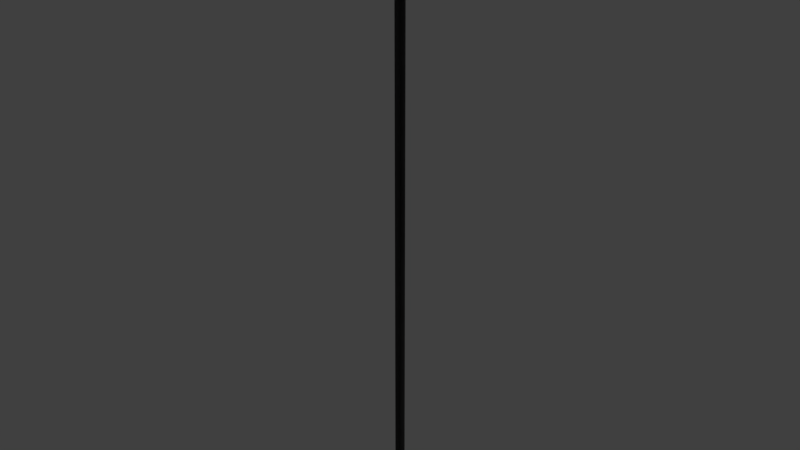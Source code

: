 # Source: light_ceiling_mockup.blend  (saved by Blender 2.78.0; exported with 4.5.12 LTS)
import bpy
from mathutils import Matrix  # noqa: F401  (used for matrix-valued properties, if any)

bpy.ops.wm.read_factory_settings(use_empty=True)
scene = bpy.context.scene
scene.name = 'Scene'

# ---- collections
col_collection_1 = bpy.data.collections.new('Collection 1'); scene.collection.children.link(col_collection_1)

# ---- materials (node trees are filled in below, after node groups)
mat_lightsource_frame_01_material = bpy.data.materials.new('lightsource_frame_01_material')
mat_lightsource_frame_01_material.alpha_threshold = 0.0
mat_lightsource_frame_01_material.use_transparent_shadow = False
mat_lightsource_frame_01_material.diffuse_color = (0.09463, 0.09463, 0.09463, 1.0)
mat_lightsource_frame_01_material.roughness = 0.5
mat_lightsource_frame_01_material.specular_intensity = 0.0
mat_lightsource_01_material = bpy.data.materials.new('lightsource_01_material')
mat_lightsource_01_material.alpha_threshold = 0.0
mat_lightsource_01_material.use_transparent_shadow = False
mat_lightsource_01_material.diffuse_color = (0.8, 0.7199, 0.02788, 1.0)
mat_lightsource_01_material.roughness = 0.5
mat_lightsource_01_material.specular_intensity = 0.0

# ---- material node trees

# ---- world
world_world = bpy.data.worlds.new('World'); scene.world = world_world
world_world.color = (0.05088, 0.05088, 0.05088)
world_world.use_sun_shadow = False
world_world.sun_shadow_jitter_overblur = 0.0
world_world.cycles.sampling_method = 'MANUAL'

# ---- lights
light_hemi_001 = bpy.data.lights.new('Hemi.001', 'SUN')
light_hemi_001.transmission_factor = 0.0
light_hemi_001.angle = 0.1993
light_hemi_001.energy = 0.5
light_hemi_001.shadow_buffer_clip_start = 0.5
light_hemi_001.shadow_soft_size = 0.1
light_hemi_001.shadow_cascade_max_distance = 1000.0
light_hemi = bpy.data.lights.new('Hemi', 'SUN')
light_hemi.transmission_factor = 0.0
light_hemi.angle = 0.1993
light_hemi.energy = 1.0
light_hemi.shadow_buffer_clip_start = 0.5
light_hemi.shadow_soft_size = 0.1
light_hemi.shadow_cascade_max_distance = 1000.0

# ---- meshes
me_plane_101 = bpy.data.meshes.new('Plane.101')
me_plane_101.from_pydata([(0.01, -6.751e-08, 7.55e-10), (0.01, 7.594e-08, -1.0), (-0.01, -6.839e-08, -7.55e-10), (-0.01, 7.506e-08, -1.0), (-7.55e-08, -0.01, -5.7e-15), (7.55e-08, -0.01, -1.0), (-7.55e-08, 0.01, -5.7e-15), (7.55e-08, 0.01, -1.0), (-7.105e-15, 0.0, -1.024), (0.01731, -0.01258, -1.011), (-0.006612, -0.02035, -1.011), (-0.0214, 0.0, -1.011), (-0.006612, 0.02035, -1.011), (0.01731, 0.01258, -1.011), (0.006612, -0.02035, -0.9893), (-0.01731, -0.01258, -0.9893), (-0.01731, 0.01258, -0.9893), (0.006612, 0.02035, -0.9893), (0.0214, 0.0, -0.9893), (0.0, 0.0, -0.9761), (0.01, -6.751e-08, 7.55e-10), (0.01, 7.594e-08, -1.0), (-0.01, -6.839e-08, -7.55e-10), (-0.01, 7.506e-08, -1.0), (-7.55e-08, -0.01, -5.7e-15), (7.55e-08, -0.01, -1.0), (-7.55e-08, 0.01, -5.7e-15), (7.55e-08, 0.01, -1.0)], [], [(0, 1, 3, 2), (4, 5, 7, 6), (8, 9, 10), (9, 8, 13), (8, 10, 11), (8, 11, 12), (8, 12, 13), (9, 13, 18), (10, 9, 14), (11, 10, 15), (12, 11, 16), (13, 12, 17), (9, 18, 14), (10, 14, 15), (11, 15, 16), (12, 16, 17), (13, 17, 18), (14, 18, 19), (15, 14, 19), (16, 15, 19), (17, 16, 19), (18, 17, 19), (20, 22, 23, 21), (24, 26, 27, 25)])
me_plane_101.polygons.foreach_set('use_smooth', [0, 0, 1, 1, 1, 1, 1, 1, 1, 1, 1, 1, 1, 1, 1, 1, 1, 1, 1, 1, 1, 1, 0, 0])
me_plane_101.polygons.foreach_set('material_index', [0, 0, 1, 1, 1, 1, 1, 1, 1, 1, 1, 1, 1, 1, 1, 1, 1, 1, 1, 1, 1, 1, 0, 0])
_uv = me_plane_101.uv_layers.new(name='UVMap')
_uv.uv.foreach_set('vector', [0.1629, 0.0, 0.1629, 1.0, 2.397e-06, 1.0, 0.0, 7.245e-09, 0.4886, 0.9956, 0.4886, 0.0, 0.6515, 0.0, 0.6515, 0.9956, 0.8257, 0.1226, 0.6515, 0.1185, 0.8257, 0.1078, 0.9628, 0.06042, 0.9628, 0.07984, 0.8068, 0.07671, 0.7116, 0.003623, 0.904, 0.0, 0.7704, 0.01212, 0.7116, 0.003623, 0.7704, 0.01212, 0.6515, 0.02636, 1.0, 0.07984, 1.0, 0.09462, 0.8257, 0.08392, 0.9628, 0.06042, 0.8068, 0.07671, 0.7704, 0.05204, 0.8257, 0.1078, 0.6515, 0.1185, 0.6515, 0.09462, 0.7704, 0.01212, 0.904, 0.0, 0.9628, 0.0205, 0.6515, 0.02636, 0.7704, 0.01212, 0.8068, 0.03679, 0.8257, 0.08392, 1.0, 0.09462, 0.8257, 0.1078, 0.9628, 0.06042, 0.7704, 0.05204, 0.904, 0.03992, 0.8257, 0.1078, 0.6515, 0.09462, 0.8257, 0.08392, 0.7704, 0.01212, 0.9628, 0.0205, 0.8068, 0.03679, 1.0, 0.09462, 1.0, 0.1185, 0.8257, 0.1078, 0.8068, 0.07671, 0.6515, 0.06628, 0.7704, 0.05204, 0.904, 0.03992, 0.7704, 0.05204, 0.7116, 0.04354, 0.8257, 0.08392, 0.6515, 0.09462, 0.6515, 0.07984, 0.8068, 0.03679, 0.9628, 0.0205, 0.9628, 0.03992, 0.8257, 0.1078, 1.0, 0.1185, 0.8257, 0.1226, 0.7704, 0.05204, 0.6515, 0.06628, 0.7116, 0.04354, 0.1629, 2.385e-10, 0.3257, 0.0, 0.3257, 1.0, 0.1629, 1.0, 0.3257, 3.258e-09, 0.4886, 0.0, 0.4886, 0.9956, 0.3257, 0.9956])
me_plane_101.materials.append(mat_lightsource_frame_01_material)
me_plane_101.materials.append(mat_lightsource_01_material)
me_plane_101.use_remesh_preserve_volume = False
me_plane_101.use_remesh_preserve_attributes = False
me_plane_101.use_mirror_vertex_groups = False
me_plane_101.update()

# ---- objects
ob_bottom_light = bpy.data.objects.new('bottom_light', light_hemi_001)
ob_top_height = bpy.data.objects.new('top_height', light_hemi)
ob_plane_053 = bpy.data.objects.new('Plane.053', me_plane_101)

# ---- transforms, parenting, visibility, modifiers, constraints
ob_bottom_light.location = (0.0, 0.0, -100.0)
ob_bottom_light.rotation_euler = (0.0, 3.142, 0.0)
ob_bottom_light.hide_viewport = True
ob_bottom_light.hide_select = True
ob_bottom_light.lineart.crease_threshold = 0.0
ob_top_height.location = (0.0, 0.0, 100.0)
ob_top_height.hide_viewport = True
ob_top_height.hide_select = True
ob_top_height.lineart.crease_threshold = 0.0
ob_plane_053.location = (0.0, 0.0, 0.0)
ob_plane_053.lineart.crease_threshold = 0.0

# ---- collection membership
col_collection_1.objects.link(ob_bottom_light)
col_collection_1.objects.link(ob_top_height)
col_collection_1.objects.link(ob_plane_053)

# ---- scene / render settings (as saved in the file)
scene.frame_start = 1; scene.frame_end = 250; scene.frame_set(1)
scene.render.engine = 'BLENDER_EEVEE_NEXT'
scene.render.resolution_percentage = 50
scene.render.dither_intensity = 0.0
scene.cycles.use_denoising = False
scene.cycles.samples = 128
scene.cycles.sampling_pattern = 'TABULATED_SOBOL'
scene.cycles.light_sampling_threshold = 0.0
scene.cycles.use_adaptive_sampling = False
scene.cycles.use_light_tree = False
scene.cycles.blur_glossy = 0.0
scene.cycles.sample_clamp_indirect = 0.0
scene.view_settings.view_transform = 'Standard'
bpy.context.view_layer.update()

# ---- added for rendering (the .blend has no active camera): camera
cam_auto = bpy.data.cameras.new('AutoCamera')
cam_auto.lens = 50.0
cam_auto.sensor_width = 36.0
cam_auto.clip_end = 1000.0
ob_auto_camera = bpy.data.objects.new('AutoCamera', cam_auto)
scene.collection.objects.link(ob_auto_camera)
ob_auto_camera.location = (0.948934, -1.13872, 0.247185)
ob_auto_camera.rotation_euler = (1.09748, -7.21219e-08, 0.694738)
scene.camera = ob_auto_camera
bpy.context.view_layer.update()
